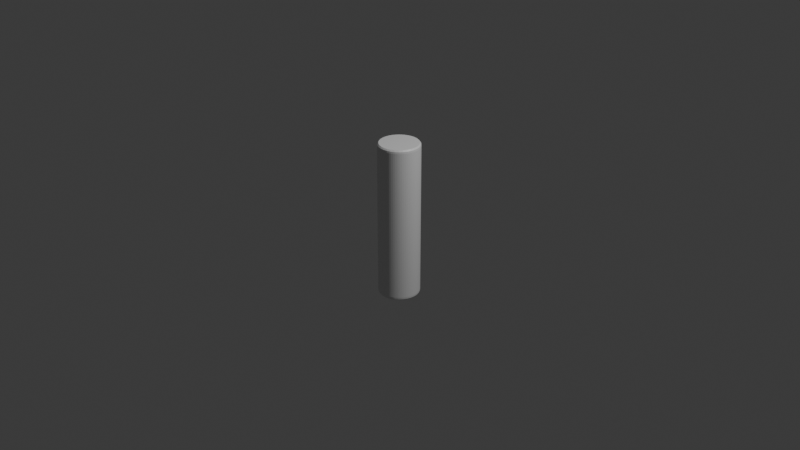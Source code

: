 # Source: sport.blend  (saved by Blender 5.1.16; exported with 4.5.12 LTS)
import bpy
from mathutils import Matrix  # noqa: F401  (used for matrix-valued properties, if any)

bpy.ops.wm.read_factory_settings(use_empty=True)
scene = bpy.context.scene
scene.name = 'Scene'

# ---- collections
col_collection = bpy.data.collections.new('Collection'); scene.collection.children.link(col_collection)

# ---- materials (node trees are filled in below, after node groups)
mat_material_001 = bpy.data.materials.new('Material.001')
mat_material_001.use_backface_culling_lightprobe_volume = False
mat_material_001.diffuse_color = (0.0, 0.0, 0.0, 1.0)

# ---- material node trees
mat_material_001.use_nodes = True; mat_material_001.node_tree.nodes.clear()
_N = mat_material_001.node_tree.nodes; _L = mat_material_001.node_tree.links
n0 = _N.new('ShaderNodeBsdfPrincipled'); n0.name = 'Principled BSDF'; n0.location = (10, 300)
n1 = _N.new('ShaderNodeOutputMaterial'); n1.name = 'Material Output'; n1.location = (300, 300)
_L.new(n0.outputs[0], n1.inputs[0])
n1.is_active_output = True

# ---- world
world_world = bpy.data.worlds.new('World'); scene.world = world_world
world_world.use_nodes = True; world_world.node_tree.nodes.clear()
_N = world_world.node_tree.nodes; _L = world_world.node_tree.links
n0 = _N.new('ShaderNodeOutputWorld'); n0.name = 'World Output'; n0.location = (300, 300)
n1 = _N.new('ShaderNodeBackground'); n1.name = 'Background'; n1.location = (10, 300)
n1.inputs[0].default_value = (0.05088, 0.05088, 0.05088, 1.0)
_L.new(n1.outputs[0], n0.inputs[0])
n0.is_active_output = True
world_world.color = (0.05088, 0.05088, 0.05088)
world_world.sun_shadow_jitter_overblur = 0.0

# ---- cameras
cam_camera = bpy.data.cameras.new('Camera')
cam_camera.clip_end = 100.0
cam_camera.ortho_scale = 7.314

# ---- lights
light_light = bpy.data.lights.new('Light', 'POINT')
light_light.energy = 1000.0
light_light.shadow_soft_size = 0.1

# ---- meshes
me_cylinder = bpy.data.meshes.new('Cylinder')
me_cylinder.from_pydata([(2.585e-11, 0.9344, -0.9805), (2.585e-11, 0.9344, 0.9805), (0.1823, 0.9164, -0.9805), (0.1823, 0.9164, 0.9805), (0.3576, 0.8632, -0.9805), (0.3576, 0.8632, 0.9805), (0.5191, 0.7769, -0.9805), (0.5191, 0.7769, 0.9805), (0.6607, 0.6607, -0.9805), (0.6607, 0.6607, 0.9805), (0.7769, 0.5191, -0.9805), (0.7769, 0.5191, 0.9805), (0.8632, 0.3576, -0.9805), (0.8632, 0.3576, 0.9805), (0.9164, 0.1823, -0.9805), (0.9164, 0.1823, 0.9805), (0.9344, 8.271e-11, -0.9805), (0.9344, 8.271e-11, 0.9805), (0.9164, -0.1823, -0.9805), (0.9164, -0.1823, 0.9805), (0.8632, -0.3576, -0.9805), (0.8632, -0.3576, 0.9805), (0.7769, -0.5191, -0.9805), (0.7769, -0.5191, 0.9805), (0.6607, -0.6607, -0.9805), (0.6607, -0.6607, 0.9805), (0.5191, -0.7769, -0.9805), (0.5191, -0.7769, 0.9805), (0.3576, -0.8632, -0.9805), (0.3576, -0.8632, 0.9805), (0.1823, -0.9164, -0.9805), (0.1823, -0.9164, 0.9805), (2.585e-11, -0.9344, -0.9805), (2.585e-11, -0.9344, 0.9805), (-0.1823, -0.9164, -0.9805), (-0.1823, -0.9164, 0.9805), (-0.3576, -0.8632, -0.9805), (-0.3576, -0.8632, 0.9805), (-0.5191, -0.7769, -0.9805), (-0.5191, -0.7769, 0.9805), (-0.6607, -0.6607, -0.9805), (-0.6607, -0.6607, 0.9805), (-0.7769, -0.5191, -0.9805), (-0.7769, -0.5191, 0.9805), (-0.8632, -0.3576, -0.9805), (-0.8632, -0.3576, 0.9805), (-0.9164, -0.1823, -0.9805), (-0.9164, -0.1823, 0.9805), (-0.9344, 8.271e-11, -0.9805), (-0.9344, 8.271e-11, 0.9805), (-0.9164, 0.1823, -0.9805), (-0.9164, 0.1823, 0.9805), (-0.8632, 0.3576, -0.9805), (-0.8632, 0.3576, 0.9805), (-0.7769, 0.5191, -0.9805), (-0.7769, 0.5191, 0.9805), (-0.6607, 0.6607, -0.9805), (-0.6607, 0.6607, 0.9805), (-0.5191, 0.7769, -0.9805), (-0.5191, 0.7769, 0.9805), (-0.3576, 0.8632, -0.9805), (-0.3576, 0.8632, 0.9805), (-0.1823, 0.9164, -0.9805), (-0.1823, 0.9164, 0.9805), (-0.03327, 0.9954, -0.9399), (-0.037, 0.9867, -0.9628), (-0.0598, 0.9941, -0.9399), (0.03327, 0.9954, -0.9399), (0.0598, 0.9941, -0.9399), (0.037, 0.9867, -0.9628), (0.03327, 0.9954, 0.9399), (0.037, 0.9867, 0.9628), (0.0598, 0.9941, 0.9399), (-0.03327, 0.9954, 0.9399), (-0.0598, 0.9941, 0.9399), (-0.037, 0.9867, 0.9628), (0.1616, 0.9828, -0.9399), (0.1562, 0.975, -0.9628), (0.1353, 0.9867, -0.9399), (0.2268, 0.9698, -0.9399), (0.2526, 0.9633, -0.9399), (0.2288, 0.9605, -0.9628), (0.2268, 0.9698, 0.9399), (0.2288, 0.9605, 0.9628), (0.2526, 0.9633, 0.9399), (0.1616, 0.9828, 0.9399), (0.1353, 0.9867, 0.9399), (0.1562, 0.975, 0.9628), (0.3502, 0.9324, -0.9399), (0.3434, 0.9257, -0.9628), (0.3252, 0.9413, -0.9399), (0.4117, 0.9069, -0.9399), (0.4357, 0.8956, -0.9399), (0.4118, 0.8974, -0.9628), (0.4117, 0.9069, 0.9399), (0.4118, 0.8974, 0.9628), (0.4357, 0.8956, 0.9399), (0.3502, 0.9324, 0.9399), (0.3252, 0.9413, 0.9399), (0.3434, 0.9257, 0.9628), (0.5254, 0.8461, -0.9399), (0.5174, 0.841, -0.9628), (0.5026, 0.8598, -0.9399), (0.5807, 0.8092, -0.9399), (0.602, 0.7934, -0.9399), (0.5789, 0.7999, -0.9628), (0.5807, 0.8092, 0.9399), (0.5789, 0.7999, 0.9628), (0.602, 0.7934, 0.9399), (0.5254, 0.8461, 0.9399), (0.5026, 0.8598, 0.9399), (0.5174, 0.841, 0.9628), (0.6803, 0.7274, -0.9399), (0.6715, 0.7239, -0.9628), (0.6607, 0.7452, -0.9399), (0.7274, 0.6803, -0.9399), (0.7452, 0.6607, -0.9399), (0.7239, 0.6715, -0.9628), (0.7274, 0.6803, 0.9399), (0.7239, 0.6715, 0.9628), (0.7452, 0.6607, 0.9399), (0.6803, 0.7274, 0.9399), (0.6607, 0.7452, 0.9399), (0.6715, 0.7239, 0.9628), (0.8092, 0.5807, -0.9399), (0.7999, 0.5789, -0.9628), (0.7934, 0.602, -0.9399), (0.8461, 0.5254, -0.9399), (0.8598, 0.5026, -0.9399), (0.841, 0.5174, -0.9628), (0.8461, 0.5254, 0.9399), (0.841, 0.5174, 0.9628), (0.8598, 0.5026, 0.9399), (0.8092, 0.5807, 0.9399), (0.7934, 0.602, 0.9399), (0.7999, 0.5789, 0.9628), (0.9069, 0.4117, -0.9399), (0.8974, 0.4118, -0.9628), (0.8956, 0.4357, -0.9399), (0.9324, 0.3502, -0.9399), (0.9413, 0.3252, -0.9399), (0.9257, 0.3434, -0.9628), (0.9324, 0.3502, 0.9399), (0.9257, 0.3434, 0.9628), (0.9413, 0.3252, 0.9399), (0.9069, 0.4117, 0.9399), (0.8956, 0.4357, 0.9399), (0.8974, 0.4118, 0.9628), (0.9698, 0.2268, -0.9399), (0.9605, 0.2288, -0.9628), (0.9633, 0.2526, -0.9399), (0.9828, 0.1616, -0.9399), (0.9867, 0.1353, -0.9399), (0.975, 0.1562, -0.9628), (0.9828, 0.1616, 0.9399), (0.975, 0.1562, 0.9628), (0.9867, 0.1353, 0.9399), (0.9698, 0.2268, 0.9399), (0.9633, 0.2526, 0.9399), (0.9605, 0.2288, 0.9628), (0.9954, 0.03327, -0.9399), (0.9867, 0.037, -0.9628), (0.9941, 0.0598, -0.9399), (0.9954, -0.03327, -0.9399), (0.9941, -0.0598, -0.9399), (0.9867, -0.037, -0.9628), (0.9954, -0.03327, 0.9399), (0.9867, -0.037, 0.9628), (0.9941, -0.0598, 0.9399), (0.9954, 0.03327, 0.9399), (0.9941, 0.0598, 0.9399), (0.9867, 0.037, 0.9628), (0.9828, -0.1616, -0.9399), (0.975, -0.1562, -0.9628), (0.9867, -0.1353, -0.9399), (0.9698, -0.2268, -0.9399), (0.9633, -0.2526, -0.9399), (0.9605, -0.2288, -0.9628), (0.9698, -0.2268, 0.9399), (0.9605, -0.2288, 0.9628), (0.9633, -0.2526, 0.9399), (0.9828, -0.1616, 0.9399), (0.9867, -0.1353, 0.9399), (0.975, -0.1562, 0.9628), (0.9324, -0.3502, -0.9399), (0.9257, -0.3434, -0.9628), (0.9413, -0.3252, -0.9399), (0.9069, -0.4117, -0.9399), (0.8956, -0.4357, -0.9399), (0.8974, -0.4118, -0.9628), (0.9069, -0.4117, 0.9399), (0.8974, -0.4118, 0.9628), (0.8956, -0.4357, 0.9399), (0.9324, -0.3502, 0.9399), (0.9413, -0.3252, 0.9399), (0.9257, -0.3434, 0.9628), (0.8461, -0.5254, -0.9399), (0.841, -0.5174, -0.9628), (0.8598, -0.5026, -0.9399), (0.8092, -0.5807, -0.9399), (0.7934, -0.602, -0.9399), (0.7999, -0.5789, -0.9628), (0.8092, -0.5807, 0.9399), (0.7999, -0.5789, 0.9628), (0.7934, -0.602, 0.9399), (0.8461, -0.5254, 0.9399), (0.8598, -0.5026, 0.9399), (0.841, -0.5174, 0.9628), (0.7274, -0.6803, -0.9399), (0.7239, -0.6715, -0.9628), (0.7452, -0.6607, -0.9399), (0.6803, -0.7274, -0.9399), (0.6607, -0.7452, -0.9399), (0.6715, -0.7239, -0.9628), (0.6803, -0.7274, 0.9399), (0.6715, -0.7239, 0.9628), (0.6607, -0.7452, 0.9399), (0.7274, -0.6803, 0.9399), (0.7452, -0.6607, 0.9399), (0.7239, -0.6715, 0.9628), (0.5807, -0.8092, -0.9399), (0.5789, -0.7999, -0.9628), (0.602, -0.7934, -0.9399), (0.5254, -0.8461, -0.9399), (0.5026, -0.8598, -0.9399), (0.5174, -0.841, -0.9628), (0.5254, -0.8461, 0.9399), (0.5174, -0.841, 0.9628), (0.5026, -0.8598, 0.9399), (0.5807, -0.8092, 0.9399), (0.602, -0.7934, 0.9399), (0.5789, -0.7999, 0.9628), (0.4117, -0.9069, -0.9399), (0.4118, -0.8974, -0.9628), (0.4357, -0.8956, -0.9399), (0.3502, -0.9324, -0.9399), (0.3252, -0.9413, -0.9399), (0.3434, -0.9257, -0.9628), (0.3502, -0.9324, 0.9399), (0.3434, -0.9257, 0.9628), (0.3252, -0.9413, 0.9399), (0.4117, -0.9069, 0.9399), (0.4357, -0.8956, 0.9399), (0.4118, -0.8974, 0.9628), (0.2268, -0.9698, -0.9399), (0.2288, -0.9605, -0.9628), (0.2526, -0.9633, -0.9399), (0.1616, -0.9828, -0.9399), (0.1353, -0.9867, -0.9399), (0.1562, -0.975, -0.9628), (0.1616, -0.9828, 0.9399), (0.1562, -0.975, 0.9628), (0.1353, -0.9867, 0.9399), (0.2268, -0.9698, 0.9399), (0.2526, -0.9633, 0.9399), (0.2288, -0.9605, 0.9628), (0.03327, -0.9954, -0.9399), (0.037, -0.9867, -0.9628), (0.0598, -0.9941, -0.9399), (-0.03327, -0.9954, -0.9399), (-0.0598, -0.9941, -0.9399), (-0.037, -0.9867, -0.9628), (-0.03327, -0.9954, 0.9399), (-0.037, -0.9867, 0.9628), (-0.0598, -0.9941, 0.9399), (0.03327, -0.9954, 0.9399), (0.0598, -0.9941, 0.9399), (0.037, -0.9867, 0.9628), (-0.1616, -0.9828, -0.9399), (-0.1562, -0.975, -0.9628), (-0.1353, -0.9867, -0.9399), (-0.2268, -0.9698, -0.9399), (-0.2526, -0.9633, -0.9399), (-0.2288, -0.9605, -0.9628), (-0.2268, -0.9698, 0.9399), (-0.2288, -0.9605, 0.9628), (-0.2526, -0.9633, 0.9399), (-0.1616, -0.9828, 0.9399), (-0.1353, -0.9867, 0.9399), (-0.1562, -0.975, 0.9628), (-0.3502, -0.9324, -0.9399), (-0.3434, -0.9257, -0.9628), (-0.3252, -0.9413, -0.9399), (-0.4117, -0.9069, -0.9399), (-0.4357, -0.8956, -0.9399), (-0.4118, -0.8974, -0.9628), (-0.4117, -0.9069, 0.9399), (-0.4118, -0.8974, 0.9628), (-0.4357, -0.8956, 0.9399), (-0.3502, -0.9324, 0.9399), (-0.3252, -0.9413, 0.9399), (-0.3434, -0.9257, 0.9628), (-0.5254, -0.8461, -0.9399), (-0.5174, -0.841, -0.9628), (-0.5026, -0.8598, -0.9399), (-0.5807, -0.8092, -0.9399), (-0.602, -0.7934, -0.9399), (-0.5789, -0.7999, -0.9628), (-0.5807, -0.8092, 0.9399), (-0.5789, -0.7999, 0.9628), (-0.602, -0.7934, 0.9399), (-0.5254, -0.8461, 0.9399), (-0.5026, -0.8598, 0.9399), (-0.5174, -0.841, 0.9628), (-0.6803, -0.7274, -0.9399), (-0.6715, -0.7239, -0.9628), (-0.6607, -0.7452, -0.9399), (-0.7274, -0.6803, -0.9399), (-0.7452, -0.6607, -0.9399), (-0.7239, -0.6715, -0.9628), (-0.7274, -0.6803, 0.9399), (-0.7239, -0.6715, 0.9628), (-0.7452, -0.6607, 0.9399), (-0.6803, -0.7274, 0.9399), (-0.6607, -0.7452, 0.9399), (-0.6715, -0.7239, 0.9628), (-0.8092, -0.5807, -0.9399), (-0.7999, -0.5789, -0.9628), (-0.7934, -0.602, -0.9399), (-0.8461, -0.5254, -0.9399), (-0.8598, -0.5026, -0.9399), (-0.841, -0.5174, -0.9628), (-0.8461, -0.5254, 0.9399), (-0.841, -0.5174, 0.9628), (-0.8598, -0.5026, 0.9399), (-0.8092, -0.5807, 0.9399), (-0.7934, -0.602, 0.9399), (-0.7999, -0.5789, 0.9628), (-0.9069, -0.4117, -0.9399), (-0.8974, -0.4118, -0.9628), (-0.8956, -0.4357, -0.9399), (-0.9324, -0.3502, -0.9399), (-0.9413, -0.3252, -0.9399), (-0.9257, -0.3434, -0.9628), (-0.9324, -0.3502, 0.9399), (-0.9257, -0.3434, 0.9628), (-0.9413, -0.3252, 0.9399), (-0.9069, -0.4117, 0.9399), (-0.8956, -0.4357, 0.9399), (-0.8974, -0.4118, 0.9628), (-0.9698, -0.2268, -0.9399), (-0.9605, -0.2288, -0.9628), (-0.9633, -0.2526, -0.9399), (-0.9828, -0.1616, -0.9399), (-0.9867, -0.1353, -0.9399), (-0.975, -0.1562, -0.9628), (-0.9828, -0.1616, 0.9399), (-0.975, -0.1562, 0.9628), (-0.9867, -0.1353, 0.9399), (-0.9698, -0.2268, 0.9399), (-0.9633, -0.2526, 0.9399), (-0.9605, -0.2288, 0.9628), (-0.9954, -0.03327, -0.9399), (-0.9867, -0.037, -0.9628), (-0.9941, -0.0598, -0.9399), (-0.9954, 0.03327, -0.9399), (-0.9941, 0.0598, -0.9399), (-0.9867, 0.037, -0.9628), (-0.9954, 0.03327, 0.9399), (-0.9867, 0.037, 0.9628), (-0.9941, 0.0598, 0.9399), (-0.9954, -0.03327, 0.9399), (-0.9941, -0.0598, 0.9399), (-0.9867, -0.037, 0.9628), (-0.9828, 0.1616, -0.9399), (-0.975, 0.1562, -0.9628), (-0.9867, 0.1353, -0.9399), (-0.9698, 0.2268, -0.9399), (-0.9633, 0.2526, -0.9399), (-0.9605, 0.2288, -0.9628), (-0.9698, 0.2268, 0.9399), (-0.9605, 0.2288, 0.9628), (-0.9633, 0.2526, 0.9399), (-0.9828, 0.1616, 0.9399), (-0.9867, 0.1353, 0.9399), (-0.975, 0.1562, 0.9628), (-0.9324, 0.3502, -0.9399), (-0.9257, 0.3434, -0.9628), (-0.9413, 0.3252, -0.9399), (-0.9069, 0.4117, -0.9399), (-0.8956, 0.4357, -0.9399), (-0.8974, 0.4118, -0.9628), (-0.9069, 0.4117, 0.9399), (-0.8974, 0.4118, 0.9628), (-0.8956, 0.4357, 0.9399), (-0.9324, 0.3502, 0.9399), (-0.9413, 0.3252, 0.9399), (-0.9257, 0.3434, 0.9628), (-0.8461, 0.5254, -0.9399), (-0.841, 0.5174, -0.9628), (-0.8598, 0.5026, -0.9399), (-0.8092, 0.5807, -0.9399), (-0.7934, 0.602, -0.9399), (-0.7999, 0.5789, -0.9628), (-0.8092, 0.5807, 0.9399), (-0.7999, 0.5789, 0.9628), (-0.7934, 0.602, 0.9399), (-0.8461, 0.5254, 0.9399), (-0.8598, 0.5026, 0.9399), (-0.841, 0.5174, 0.9628), (-0.7274, 0.6803, -0.9399), (-0.7239, 0.6715, -0.9628), (-0.7452, 0.6607, -0.9399), (-0.6803, 0.7274, -0.9399), (-0.6607, 0.7452, -0.9399), (-0.6715, 0.7239, -0.9628), (-0.6803, 0.7274, 0.9399), (-0.6715, 0.7239, 0.9628), (-0.6607, 0.7452, 0.9399), (-0.7274, 0.6803, 0.9399), (-0.7452, 0.6607, 0.9399), (-0.7239, 0.6715, 0.9628), (-0.5807, 0.8092, -0.9399), (-0.5789, 0.7999, -0.9628), (-0.602, 0.7934, -0.9399), (-0.5254, 0.8461, -0.9399), (-0.5026, 0.8598, -0.9399), (-0.5174, 0.841, -0.9628), (-0.5254, 0.8461, 0.9399), (-0.5174, 0.841, 0.9628), (-0.5026, 0.8598, 0.9399), (-0.5807, 0.8092, 0.9399), (-0.602, 0.7934, 0.9399), (-0.5789, 0.7999, 0.9628), (-0.4117, 0.9069, -0.9399), (-0.4118, 0.8974, -0.9628), (-0.4357, 0.8956, -0.9399), (-0.3502, 0.9324, -0.9399), (-0.3252, 0.9413, -0.9399), (-0.3434, 0.9257, -0.9628), (-0.3502, 0.9324, 0.9399), (-0.3434, 0.9257, 0.9628), (-0.3252, 0.9413, 0.9399), (-0.4117, 0.9069, 0.9399), (-0.4357, 0.8956, 0.9399), (-0.4118, 0.8974, 0.9628), (-0.2268, 0.9698, -0.9399), (-0.2288, 0.9605, -0.9628), (-0.2526, 0.9633, -0.9399), (-0.1616, 0.9828, -0.9399), (-0.1353, 0.9867, -0.9399), (-0.1562, 0.975, -0.9628), (-0.1616, 0.9828, 0.9399), (-0.1562, 0.975, 0.9628), (-0.1353, 0.9867, 0.9399), (-0.2268, 0.9698, 0.9399), (-0.2526, 0.9633, 0.9399), (-0.2288, 0.9605, 0.9628)], [], [(69, 77, 2, 0), (111, 95, 5, 7), (123, 107, 7, 9), (135, 119, 9, 11), (147, 131, 11, 13), (159, 143, 13, 15), (171, 155, 15, 17), (183, 167, 17, 19), (195, 179, 19, 21), (207, 191, 21, 23), (219, 203, 23, 25), (231, 215, 25, 27), (243, 227, 27, 29), (255, 239, 29, 31), (267, 251, 31, 33), (279, 263, 33, 35), (291, 275, 35, 37), (303, 287, 37, 39), (315, 299, 39, 41), (327, 311, 41, 43), (339, 323, 43, 45), (351, 335, 45, 47), (363, 347, 47, 49), (375, 359, 49, 51), (387, 371, 51, 53), (399, 383, 53, 55), (411, 395, 55, 57), (423, 407, 57, 59), (435, 419, 59, 61), (447, 431, 61, 63), (99, 83, 3, 5), (3, 1, 63, 61, 59, 57, 55, 53, 51, 49, 47, 45, 43, 41, 39, 37, 35, 33, 31, 29, 27, 25, 23, 21, 19, 17, 15, 13, 11, 9, 7, 5), (87, 71, 1, 3), (64, 73, 70, 67), (75, 443, 63, 1), (82, 79, 76, 85), (4, 89, 93), (94, 91, 88, 97), (6, 101, 105), (106, 103, 100, 109), (8, 113, 117), (118, 115, 112, 121), (10, 125, 129), (130, 127, 124, 133), (12, 137, 141), (142, 139, 136, 145), (14, 149, 153), (154, 151, 148, 157), (16, 161, 165), (166, 163, 160, 169), (18, 173, 177), (178, 175, 172, 181), (20, 185, 189), (190, 187, 184, 193), (22, 197, 201), (202, 199, 196, 205), (24, 209, 213), (214, 211, 208, 217), (26, 221, 225), (226, 223, 220, 229), (28, 233, 237), (238, 235, 232, 241), (30, 245, 249), (250, 247, 244, 253), (32, 257, 261), (262, 259, 256, 265), (34, 269, 273), (274, 271, 268, 277), (36, 281, 285), (286, 283, 280, 289), (38, 293, 297), (298, 295, 292, 301), (40, 305, 309), (310, 307, 304, 313), (42, 317, 321), (322, 319, 316, 325), (44, 329, 333), (334, 331, 328, 337), (46, 341, 345), (346, 343, 340, 349), (48, 353, 357), (358, 355, 352, 361), (50, 365, 369), (370, 367, 364, 373), (52, 377, 381), (382, 379, 376, 385), (54, 389, 393), (394, 391, 388, 397), (56, 401, 405), (406, 403, 400, 409), (58, 413, 417), (418, 415, 412, 421), (60, 425, 429), (430, 427, 424, 433), (62, 437, 441), (442, 439, 436, 445), (68, 72, 86, 78), (1, 71, 75), (440, 444, 74, 66), (81, 89, 4, 2), (80, 84, 98, 90), (3, 83, 87), (93, 101, 6, 4), (92, 96, 110, 102), (5, 95, 99), (105, 113, 8, 6), (104, 108, 122, 114), (7, 107, 111), (117, 125, 10, 8), (116, 120, 134, 126), (9, 119, 123), (129, 137, 12, 10), (128, 132, 146, 138), (11, 131, 135), (141, 149, 14, 12), (140, 144, 158, 150), (13, 143, 147), (153, 161, 16, 14), (152, 156, 170, 162), (15, 155, 159), (165, 173, 18, 16), (164, 168, 182, 174), (17, 167, 171), (177, 185, 20, 18), (176, 180, 194, 186), (19, 179, 183), (189, 197, 22, 20), (188, 192, 206, 198), (21, 191, 195), (201, 209, 24, 22), (200, 204, 218, 210), (23, 203, 207), (213, 221, 26, 24), (212, 216, 230, 222), (25, 215, 219), (225, 233, 28, 26), (224, 228, 242, 234), (27, 227, 231), (237, 245, 30, 28), (236, 240, 254, 246), (29, 239, 243), (249, 257, 32, 30), (248, 252, 266, 258), (31, 251, 255), (261, 269, 34, 32), (260, 264, 278, 270), (33, 263, 267), (273, 281, 36, 34), (272, 276, 290, 282), (35, 275, 279), (285, 293, 38, 36), (284, 288, 302, 294), (37, 287, 291), (297, 305, 40, 38), (296, 300, 314, 306), (39, 299, 303), (309, 317, 42, 40), (308, 312, 326, 318), (41, 311, 315), (321, 329, 44, 42), (320, 324, 338, 330), (43, 323, 327), (333, 341, 46, 44), (332, 336, 350, 342), (45, 335, 339), (345, 353, 48, 46), (344, 348, 362, 354), (47, 347, 351), (357, 365, 50, 48), (356, 360, 374, 366), (49, 359, 363), (369, 377, 52, 50), (368, 372, 386, 378), (51, 371, 375), (381, 389, 54, 52), (380, 384, 398, 390), (53, 383, 387), (393, 401, 56, 54), (392, 396, 410, 402), (55, 395, 399), (405, 413, 58, 56), (404, 408, 422, 414), (57, 407, 411), (417, 425, 60, 58), (416, 420, 434, 426), (59, 419, 423), (429, 437, 62, 60), (428, 432, 446, 438), (61, 431, 435), (63, 443, 447), (0, 65, 69), (2, 77, 81), (0, 2, 4, 6, 8, 10, 12, 14, 16, 18, 20, 22, 24, 26, 28, 30, 32, 34, 36, 38, 40, 42, 44, 46, 48, 50, 52, 54, 56, 58, 60, 62), (64, 65, 66), (67, 68, 69), (70, 71, 72), (73, 74, 75), (76, 77, 78), (79, 80, 81), (82, 83, 84), (85, 86, 87), (88, 89, 90), (91, 92, 93), (94, 95, 96), (97, 98, 99), (100, 101, 102), (103, 104, 105), (106, 107, 108), (109, 110, 111), (112, 113, 114), (115, 116, 117), (118, 119, 120), (121, 122, 123), (124, 125, 126), (127, 128, 129), (130, 131, 132), (133, 134, 135), (136, 137, 138), (139, 140, 141), (142, 143, 144), (145, 146, 147), (148, 149, 150), (151, 152, 153), (154, 155, 156), (157, 158, 159), (160, 161, 162), (163, 164, 165), (166, 167, 168), (169, 170, 171), (172, 173, 174), (175, 176, 177), (178, 179, 180), (181, 182, 183), (184, 185, 186), (187, 188, 189), (190, 191, 192), (193, 194, 195), (196, 197, 198), (199, 200, 201), (202, 203, 204), (205, 206, 207), (208, 209, 210), (211, 212, 213), (214, 215, 216), (217, 218, 219), (220, 221, 222), (223, 224, 225), (226, 227, 228), (229, 230, 231), (232, 233, 234), (235, 236, 237), (238, 239, 240), (241, 242, 243), (244, 245, 246), (247, 248, 249), (250, 251, 252), (253, 254, 255), (256, 257, 258), (259, 260, 261), (262, 263, 264), (265, 266, 267), (268, 269, 270), (271, 272, 273), (274, 275, 276), (277, 278, 279), (280, 281, 282), (283, 284, 285), (286, 287, 288), (289, 290, 291), (292, 293, 294), (295, 296, 297), (298, 299, 300), (301, 302, 303), (304, 305, 306), (307, 308, 309), (310, 311, 312), (313, 314, 315), (316, 317, 318), (319, 320, 321), (322, 323, 324), (325, 326, 327), (328, 329, 330), (331, 332, 333), (334, 335, 336), (337, 338, 339), (340, 341, 342), (343, 344, 345), (346, 347, 348), (349, 350, 351), (352, 353, 354), (355, 356, 357), (358, 359, 360), (361, 362, 363), (364, 365, 366), (367, 368, 369), (370, 371, 372), (373, 374, 375), (376, 377, 378), (379, 380, 381), (382, 383, 384), (385, 386, 387), (388, 389, 390), (391, 392, 393), (394, 395, 396), (397, 398, 399), (400, 401, 402), (403, 404, 405), (406, 407, 408), (409, 410, 411), (412, 413, 414), (415, 416, 417), (418, 419, 420), (421, 422, 423), (424, 425, 426), (427, 428, 429), (430, 431, 432), (433, 434, 435), (436, 437, 438), (439, 440, 441), (442, 443, 444), (445, 446, 447), (64, 67, 69, 65), (70, 73, 75, 71), (76, 79, 81, 77), (82, 85, 87, 83), (88, 91, 93, 89), (94, 97, 99, 95), (100, 103, 105, 101), (106, 109, 111, 107), (112, 115, 117, 113), (118, 121, 123, 119), (124, 127, 129, 125), (130, 133, 135, 131), (136, 139, 141, 137), (142, 145, 147, 143), (148, 151, 153, 149), (154, 157, 159, 155), (160, 163, 165, 161), (166, 169, 171, 167), (172, 175, 177, 173), (178, 181, 183, 179), (184, 187, 189, 185), (190, 193, 195, 191), (196, 199, 201, 197), (202, 205, 207, 203), (208, 211, 213, 209), (214, 217, 219, 215), (220, 223, 225, 221), (226, 229, 231, 227), (232, 235, 237, 233), (238, 241, 243, 239), (244, 247, 249, 245), (250, 253, 255, 251), (256, 259, 261, 257), (262, 265, 267, 263), (268, 271, 273, 269), (274, 277, 279, 275), (280, 283, 285, 281), (286, 289, 291, 287), (292, 295, 297, 293), (298, 301, 303, 299), (304, 307, 309, 305), (310, 313, 315, 311), (316, 319, 321, 317), (322, 325, 327, 323), (328, 331, 333, 329), (334, 337, 339, 335), (340, 343, 345, 341), (346, 349, 351, 347), (352, 355, 357, 353), (358, 361, 363, 359), (364, 367, 369, 365), (370, 373, 375, 371), (376, 379, 381, 377), (382, 385, 387, 383), (388, 391, 393, 389), (394, 397, 399, 395), (400, 403, 405, 401), (406, 409, 411, 407), (412, 415, 417, 413), (418, 421, 423, 419), (424, 427, 429, 425), (430, 433, 435, 431), (436, 439, 441, 437), (442, 445, 447, 443), (68, 78, 77, 69), (86, 72, 71, 87), (66, 74, 73, 64), (72, 68, 67, 70), (84, 80, 79, 82), (78, 86, 85, 76), (80, 90, 89, 81), (98, 84, 83, 99), (96, 92, 91, 94), (90, 98, 97, 88), (92, 102, 101, 93), (110, 96, 95, 111), (108, 104, 103, 106), (102, 110, 109, 100), (104, 114, 113, 105), (122, 108, 107, 123), (120, 116, 115, 118), (114, 122, 121, 112), (116, 126, 125, 117), (134, 120, 119, 135), (132, 128, 127, 130), (126, 134, 133, 124), (128, 138, 137, 129), (146, 132, 131, 147), (144, 140, 139, 142), (138, 146, 145, 136), (140, 150, 149, 141), (158, 144, 143, 159), (156, 152, 151, 154), (150, 158, 157, 148), (152, 162, 161, 153), (170, 156, 155, 171), (168, 164, 163, 166), (162, 170, 169, 160), (164, 174, 173, 165), (182, 168, 167, 183), (180, 176, 175, 178), (174, 182, 181, 172), (176, 186, 185, 177), (194, 180, 179, 195), (192, 188, 187, 190), (186, 194, 193, 184), (188, 198, 197, 189), (206, 192, 191, 207), (204, 200, 199, 202), (198, 206, 205, 196), (200, 210, 209, 201), (218, 204, 203, 219), (216, 212, 211, 214), (210, 218, 217, 208), (212, 222, 221, 213), (230, 216, 215, 231), (228, 224, 223, 226), (222, 230, 229, 220), (224, 234, 233, 225), (242, 228, 227, 243), (240, 236, 235, 238), (234, 242, 241, 232), (236, 246, 245, 237), (254, 240, 239, 255), (252, 248, 247, 250), (246, 254, 253, 244), (248, 258, 257, 249), (266, 252, 251, 267), (264, 260, 259, 262), (258, 266, 265, 256), (260, 270, 269, 261), (278, 264, 263, 279), (276, 272, 271, 274), (270, 278, 277, 268), (272, 282, 281, 273), (290, 276, 275, 291), (288, 284, 283, 286), (282, 290, 289, 280), (284, 294, 293, 285), (302, 288, 287, 303), (300, 296, 295, 298), (294, 302, 301, 292), (296, 306, 305, 297), (314, 300, 299, 315), (312, 308, 307, 310), (306, 314, 313, 304), (308, 318, 317, 309), (326, 312, 311, 327), (324, 320, 319, 322), (318, 326, 325, 316), (320, 330, 329, 321), (338, 324, 323, 339), (336, 332, 331, 334), (330, 338, 337, 328), (332, 342, 341, 333), (350, 336, 335, 351), (348, 344, 343, 346), (342, 350, 349, 340), (344, 354, 353, 345), (362, 348, 347, 363), (360, 356, 355, 358), (354, 362, 361, 352), (356, 366, 365, 357), (374, 360, 359, 375), (372, 368, 367, 370), (366, 374, 373, 364), (368, 378, 377, 369), (386, 372, 371, 387), (384, 380, 379, 382), (378, 386, 385, 376), (380, 390, 389, 381), (398, 384, 383, 399), (396, 392, 391, 394), (390, 398, 397, 388), (392, 402, 401, 393), (410, 396, 395, 411), (408, 404, 403, 406), (402, 410, 409, 400), (404, 414, 413, 405), (422, 408, 407, 423), (420, 416, 415, 418), (414, 422, 421, 412), (416, 426, 425, 417), (434, 420, 419, 435), (432, 428, 427, 430), (426, 434, 433, 424), (428, 438, 437, 429), (446, 432, 431, 447), (444, 440, 439, 442), (438, 446, 445, 436), (440, 66, 65, 441), (74, 444, 443, 75), (441, 65, 0, 62)])
_uv = me_cylinder.uv_layers.new(name='UVMap')
_uv.uv.foreach_set('vector', [0.7589, 0.4868, 0.7875, 0.484, 0.7946, 0.4743, 0.75, 0.4787, 0.3742, 0.4518, 0.3488, 0.4654, 0.3375, 0.4613, 0.3771, 0.4402, 0.4112, 0.4237, 0.3889, 0.442, 0.3771, 0.4402, 0.4117, 0.4117, 0.442, 0.3889, 0.4237, 0.4112, 0.4117, 0.4117, 0.4402, 0.3771, 0.4654, 0.3488, 0.4518, 0.3742, 0.4402, 0.3771, 0.4613, 0.3375, 0.4805, 0.3049, 0.4722, 0.3324, 0.4613, 0.3375, 0.4743, 0.2946, 0.4868, 0.2589, 0.484, 0.2875, 0.4743, 0.2946, 0.4787, 0.25, 0.484, 0.2125, 0.4868, 0.2411, 0.4787, 0.25, 0.4743, 0.2054, 0.4722, 0.1676, 0.4805, 0.1951, 0.4743, 0.2054, 0.4613, 0.1625, 0.4518, 0.1258, 0.4654, 0.1512, 0.4613, 0.1625, 0.4402, 0.1229, 0.4237, 0.08883, 0.442, 0.1111, 0.4402, 0.1229, 0.4117, 0.08827, 0.3889, 0.05804, 0.4112, 0.07627, 0.4117, 0.08827, 0.3771, 0.05983, 0.3488, 0.03462, 0.3742, 0.04817, 0.3771, 0.05983, 0.3375, 0.03869, 0.3049, 0.01948, 0.3324, 0.02782, 0.3375, 0.03869, 0.2946, 0.02568, 0.2589, 0.01319, 0.2875, 0.01601, 0.2946, 0.02568, 0.25, 0.02128, 0.2125, 0.01601, 0.2411, 0.01319, 0.25, 0.02128, 0.2054, 0.02568, 0.1676, 0.02782, 0.1951, 0.01948, 0.2054, 0.02568, 0.1625, 0.03869, 0.1258, 0.04817, 0.1512, 0.03462, 0.1625, 0.03869, 0.1229, 0.05983, 0.08883, 0.07627, 0.1111, 0.05804, 0.1229, 0.05983, 0.08827, 0.08827, 0.05804, 0.1111, 0.07627, 0.08883, 0.08827, 0.08827, 0.05983, 0.1229, 0.03462, 0.1512, 0.04817, 0.1258, 0.05983, 0.1229, 0.03869, 0.1625, 0.01948, 0.1951, 0.02782, 0.1676, 0.03869, 0.1625, 0.02568, 0.2054, 0.01319, 0.2411, 0.01601, 0.2125, 0.02568, 0.2054, 0.02128, 0.25, 0.01601, 0.2875, 0.01319, 0.2589, 0.02128, 0.25, 0.02568, 0.2946, 0.02782, 0.3324, 0.01948, 0.3049, 0.02568, 0.2946, 0.03869, 0.3375, 0.04817, 0.3742, 0.03462, 0.3488, 0.03869, 0.3375, 0.05983, 0.3771, 0.07627, 0.4112, 0.05804, 0.3889, 0.05983, 0.3771, 0.08827, 0.4117, 0.1111, 0.442, 0.08883, 0.4237, 0.08827, 0.4117, 0.1229, 0.4402, 0.1512, 0.4654, 0.1258, 0.4518, 0.1229, 0.4402, 0.1625, 0.4613, 0.1951, 0.4805, 0.1676, 0.4722, 0.1625, 0.4613, 0.2054, 0.4743, 0.3324, 0.4722, 0.3049, 0.4805, 0.2946, 0.4743, 0.3375, 0.4613, 0.2946, 0.4743, 0.25, 0.4787, 0.2054, 0.4743, 0.1625, 0.4613, 0.1229, 0.4402, 0.08827, 0.4117, 0.05983, 0.3771, 0.03869, 0.3375, 0.02568, 0.2946, 0.02128, 0.25, 0.02568, 0.2054, 0.03869, 0.1625, 0.05983, 0.1229, 0.08827, 0.08827, 0.1229, 0.05983, 0.1625, 0.03869, 0.2054, 0.02568, 0.25, 0.02128, 0.2946, 0.02568, 0.3375, 0.03869, 0.3771, 0.05983, 0.4117, 0.08827, 0.4402, 0.1229, 0.4613, 0.1625, 0.4743, 0.2054, 0.4787, 0.25, 0.4743, 0.2946, 0.4613, 0.3375, 0.4402, 0.3771, 0.4117, 0.4117, 0.3771, 0.4402, 0.3375, 0.4613, 0.2875, 0.484, 0.2589, 0.4868, 0.25, 0.4787, 0.2946, 0.4743, 0.006395, 0.515, 0.006395, 0.985, 0.001065, 0.985, 0.001065, 0.515, 0.2411, 0.4868, 0.2125, 0.484, 0.2054, 0.4743, 0.25, 0.4787, 0.9634, 0.985, 0.9634, 0.515, 0.9741, 0.515, 0.9741, 0.985, 0.8375, 0.4613, 0.8324, 0.4722, 0.8488, 0.4654, 0.9322, 0.985, 0.9322, 0.515, 0.9428, 0.515, 0.9428, 0.985, 0.8771, 0.4402, 0.8742, 0.4518, 0.8889, 0.442, 0.9009, 0.985, 0.9009, 0.515, 0.9116, 0.515, 0.9116, 0.985, 0.9117, 0.4117, 0.9112, 0.4237, 0.9237, 0.4112, 0.8697, 0.985, 0.8697, 0.515, 0.8803, 0.515, 0.8803, 0.985, 0.9402, 0.3771, 0.942, 0.3889, 0.9518, 0.3742, 0.8384, 0.985, 0.8384, 0.515, 0.8491, 0.515, 0.8491, 0.985, 0.9613, 0.3375, 0.9654, 0.3488, 0.9722, 0.3324, 0.8072, 0.985, 0.8072, 0.515, 0.8178, 0.515, 0.8178, 0.985, 0.9743, 0.2946, 0.9805, 0.3049, 0.984, 0.2875, 0.7759, 0.985, 0.7759, 0.515, 0.7866, 0.515, 0.7866, 0.985, 0.9787, 0.25, 0.9868, 0.2589, 0.9868, 0.2411, 0.7447, 0.985, 0.7447, 0.515, 0.7553, 0.515, 0.7553, 0.985, 0.9743, 0.2054, 0.984, 0.2125, 0.9805, 0.1951, 0.7134, 0.985, 0.7134, 0.515, 0.7241, 0.515, 0.7241, 0.985, 0.9613, 0.1625, 0.9722, 0.1676, 0.9654, 0.1512, 0.6822, 0.985, 0.6822, 0.515, 0.6928, 0.515, 0.6928, 0.985, 0.9402, 0.1229, 0.9518, 0.1258, 0.942, 0.1111, 0.6509, 0.985, 0.6509, 0.515, 0.6616, 0.515, 0.6616, 0.985, 0.9117, 0.08827, 0.9237, 0.08883, 0.9112, 0.07627, 0.6197, 0.985, 0.6197, 0.515, 0.6303, 0.515, 0.6303, 0.985, 0.8771, 0.05983, 0.8889, 0.05804, 0.8742, 0.04817, 0.5884, 0.985, 0.5884, 0.515, 0.5991, 0.515, 0.5991, 0.985, 0.8375, 0.03869, 0.8488, 0.03462, 0.8324, 0.02782, 0.5572, 0.985, 0.5572, 0.515, 0.5678, 0.515, 0.5678, 0.985, 0.7946, 0.02568, 0.8049, 0.01948, 0.7875, 0.01601, 0.5259, 0.985, 0.5259, 0.515, 0.5366, 0.515, 0.5366, 0.985, 0.75, 0.02128, 0.7589, 0.01319, 0.7411, 0.01319, 0.4947, 0.985, 0.4947, 0.515, 0.5053, 0.515, 0.5053, 0.985, 0.7054, 0.02568, 0.7125, 0.01601, 0.6951, 0.01948, 0.4634, 0.985, 0.4634, 0.515, 0.4741, 0.515, 0.4741, 0.985, 0.6625, 0.03869, 0.6676, 0.02782, 0.6512, 0.03462, 0.4322, 0.985, 0.4322, 0.515, 0.4428, 0.515, 0.4428, 0.985, 0.6229, 0.05983, 0.6258, 0.04817, 0.6111, 0.05804, 0.4009, 0.985, 0.4009, 0.515, 0.4116, 0.515, 0.4116, 0.985, 0.5883, 0.08827, 0.5888, 0.07627, 0.5763, 0.08883, 0.3697, 0.985, 0.3697, 0.515, 0.3803, 0.515, 0.3803, 0.985, 0.5598, 0.1229, 0.558, 0.1111, 0.5482, 0.1258, 0.3384, 0.985, 0.3384, 0.515, 0.3491, 0.515, 0.3491, 0.985, 0.5387, 0.1625, 0.5346, 0.1512, 0.5278, 0.1676, 0.3072, 0.985, 0.3072, 0.515, 0.3178, 0.515, 0.3178, 0.985, 0.5257, 0.2054, 0.5195, 0.1951, 0.516, 0.2125, 0.2759, 0.985, 0.2759, 0.515, 0.2866, 0.515, 0.2866, 0.985, 0.5213, 0.25, 0.5132, 0.2411, 0.5132, 0.2589, 0.2447, 0.985, 0.2447, 0.515, 0.2553, 0.515, 0.2553, 0.985, 0.5257, 0.2946, 0.516, 0.2875, 0.5195, 0.3049, 0.2134, 0.985, 0.2134, 0.515, 0.2241, 0.515, 0.2241, 0.985, 0.5387, 0.3375, 0.5278, 0.3324, 0.5346, 0.3488, 0.1822, 0.985, 0.1822, 0.515, 0.1928, 0.515, 0.1928, 0.985, 0.5598, 0.3771, 0.5482, 0.3742, 0.558, 0.3889, 0.1509, 0.985, 0.1509, 0.515, 0.1616, 0.515, 0.1616, 0.985, 0.5883, 0.4117, 0.5763, 0.4112, 0.5888, 0.4237, 0.1197, 0.985, 0.1197, 0.515, 0.1303, 0.515, 0.1303, 0.985, 0.6229, 0.4402, 0.6111, 0.442, 0.6258, 0.4518, 0.08842, 0.985, 0.08842, 0.515, 0.09908, 0.515, 0.09908, 0.985, 0.6625, 0.4613, 0.6512, 0.4654, 0.6676, 0.4722, 0.05717, 0.985, 0.05717, 0.515, 0.06783, 0.515, 0.06783, 0.985, 0.7054, 0.4743, 0.6951, 0.4805, 0.7125, 0.484, 0.02592, 0.985, 0.02592, 0.515, 0.03658, 0.515, 0.03658, 0.985, 0.9904, 0.515, 0.9904, 0.985, 0.9783, 0.985, 0.9783, 0.515, 0.25, 0.4787, 0.2589, 0.4868, 0.2411, 0.4868, 0.02167, 0.515, 0.02167, 0.985, 0.009578, 0.985, 0.009578, 0.515, 0.8049, 0.4805, 0.8324, 0.4722, 0.8375, 0.4613, 0.7946, 0.4743, 0.9592, 0.515, 0.9592, 0.985, 0.9471, 0.985, 0.9471, 0.515, 0.2946, 0.4743, 0.3049, 0.4805, 0.2875, 0.484, 0.8488, 0.4654, 0.8742, 0.4518, 0.8771, 0.4402, 0.8375, 0.4613, 0.9279, 0.515, 0.9279, 0.985, 0.9158, 0.985, 0.9158, 0.515, 0.3375, 0.4613, 0.3488, 0.4654, 0.3324, 0.4722, 0.8889, 0.442, 0.9112, 0.4237, 0.9117, 0.4117, 0.8771, 0.4402, 0.8967, 0.515, 0.8967, 0.985, 0.8846, 0.985, 0.8846, 0.515, 0.3771, 0.4402, 0.3889, 0.442, 0.3742, 0.4518, 0.9237, 0.4112, 0.942, 0.3889, 0.9402, 0.3771, 0.9117, 0.4117, 0.8654, 0.515, 0.8654, 0.985, 0.8533, 0.985, 0.8533, 0.515, 0.4117, 0.4117, 0.4237, 0.4112, 0.4112, 0.4237, 0.9518, 0.3742, 0.9654, 0.3488, 0.9613, 0.3375, 0.9402, 0.3771, 0.8342, 0.515, 0.8342, 0.985, 0.8221, 0.985, 0.8221, 0.515, 0.4402, 0.3771, 0.4518, 0.3742, 0.442, 0.3889, 0.9722, 0.3324, 0.9805, 0.3049, 0.9743, 0.2946, 0.9613, 0.3375, 0.8029, 0.515, 0.8029, 0.985, 0.7908, 0.985, 0.7908, 0.515, 0.4613, 0.3375, 0.4722, 0.3324, 0.4654, 0.3488, 0.984, 0.2875, 0.9868, 0.2589, 0.9787, 0.25, 0.9743, 0.2946, 0.7717, 0.515, 0.7717, 0.985, 0.7596, 0.985, 0.7596, 0.515, 0.4743, 0.2946, 0.484, 0.2875, 0.4805, 0.3049, 0.9868, 0.2411, 0.984, 0.2125, 0.9743, 0.2054, 0.9787, 0.25, 0.7404, 0.515, 0.7404, 0.985, 0.7283, 0.985, 0.7283, 0.515, 0.4787, 0.25, 0.4868, 0.2411, 0.4868, 0.2589, 0.9805, 0.1951, 0.9722, 0.1676, 0.9613, 0.1625, 0.9743, 0.2054, 0.7092, 0.515, 0.7092, 0.985, 0.6971, 0.985, 0.6971, 0.515, 0.4743, 0.2054, 0.4805, 0.1951, 0.484, 0.2125, 0.9654, 0.1512, 0.9518, 0.1258, 0.9402, 0.1229, 0.9613, 0.1625, 0.6779, 0.515, 0.6779, 0.985, 0.6658, 0.985, 0.6658, 0.515, 0.4613, 0.1625, 0.4654, 0.1512, 0.4722, 0.1676, 0.942, 0.1111, 0.9237, 0.08883, 0.9117, 0.08827, 0.9402, 0.1229, 0.6467, 0.515, 0.6467, 0.985, 0.6346, 0.985, 0.6346, 0.515, 0.4402, 0.1229, 0.442, 0.1111, 0.4518, 0.1258, 0.9112, 0.07627, 0.8889, 0.05804, 0.8771, 0.05983, 0.9117, 0.08827, 0.6154, 0.515, 0.6154, 0.985, 0.6033, 0.985, 0.6033, 0.515, 0.4117, 0.08827, 0.4112, 0.07627, 0.4237, 0.08883, 0.8742, 0.04817, 0.8488, 0.03462, 0.8375, 0.03869, 0.8771, 0.05983, 0.5842, 0.515, 0.5842, 0.985, 0.5721, 0.985, 0.5721, 0.515, 0.3771, 0.05983, 0.3742, 0.04817, 0.3889, 0.05804, 0.8324, 0.02782, 0.8049, 0.01948, 0.7946, 0.02568, 0.8375, 0.03869, 0.5529, 0.515, 0.5529, 0.985, 0.5408, 0.985, 0.5408, 0.515, 0.3375, 0.03869, 0.3324, 0.02782, 0.3488, 0.03462, 0.7875, 0.01601, 0.7589, 0.01319, 0.75, 0.02128, 0.7946, 0.02568, 0.5217, 0.515, 0.5217, 0.985, 0.5096, 0.985, 0.5096, 0.515, 0.2946, 0.02568, 0.2875, 0.01601, 0.3049, 0.01948, 0.7411, 0.01319, 0.7125, 0.01601, 0.7054, 0.02568, 0.75, 0.02128, 0.4904, 0.515, 0.4904, 0.985, 0.4783, 0.985, 0.4783, 0.515, 0.25, 0.02128, 0.2411, 0.01319, 0.2589, 0.01319, 0.6951, 0.01948, 0.6676, 0.02782, 0.6625, 0.03869, 0.7054, 0.02568, 0.4592, 0.515, 0.4592, 0.985, 0.4471, 0.985, 0.4471, 0.515, 0.2054, 0.02568, 0.1951, 0.01948, 0.2125, 0.01601, 0.6512, 0.03462, 0.6258, 0.04817, 0.6229, 0.05983, 0.6625, 0.03869, 0.4279, 0.515, 0.4279, 0.985, 0.4158, 0.985, 0.4158, 0.515, 0.1625, 0.03869, 0.1512, 0.03462, 0.1676, 0.02782, 0.6111, 0.05804, 0.5888, 0.07627, 0.5883, 0.08827, 0.6229, 0.05983, 0.3967, 0.515, 0.3967, 0.985, 0.3846, 0.985, 0.3846, 0.515, 0.1229, 0.05983, 0.1111, 0.05804, 0.1258, 0.04817, 0.5763, 0.08883, 0.558, 0.1111, 0.5598, 0.1229, 0.5883, 0.08827, 0.3654, 0.515, 0.3654, 0.985, 0.3533, 0.985, 0.3533, 0.515, 0.08827, 0.08827, 0.07627, 0.08883, 0.08883, 0.07627, 0.5482, 0.1258, 0.5346, 0.1512, 0.5387, 0.1625, 0.5598, 0.1229, 0.3342, 0.515, 0.3342, 0.985, 0.3221, 0.985, 0.3221, 0.515, 0.05983, 0.1229, 0.04817, 0.1258, 0.05804, 0.1111, 0.5278, 0.1676, 0.5195, 0.1951, 0.5257, 0.2054, 0.5387, 0.1625, 0.3029, 0.515, 0.3029, 0.985, 0.2908, 0.985, 0.2908, 0.515, 0.03869, 0.1625, 0.02782, 0.1676, 0.03462, 0.1512, 0.516, 0.2125, 0.5132, 0.2411, 0.5213, 0.25, 0.5257, 0.2054, 0.2717, 0.515, 0.2717, 0.985, 0.2596, 0.985, 0.2596, 0.515, 0.02568, 0.2054, 0.01601, 0.2125, 0.01948, 0.1951, 0.5132, 0.2589, 0.516, 0.2875, 0.5257, 0.2946, 0.5213, 0.25, 0.2404, 0.515, 0.2404, 0.985, 0.2283, 0.985, 0.2283, 0.515, 0.02128, 0.25, 0.01319, 0.2589, 0.01319, 0.2411, 0.5195, 0.3049, 0.5278, 0.3324, 0.5387, 0.3375, 0.5257, 0.2946, 0.2092, 0.515, 0.2092, 0.985, 0.1971, 0.985, 0.1971, 0.515, 0.02568, 0.2946, 0.01948, 0.3049, 0.01601, 0.2875, 0.5346, 0.3488, 0.5482, 0.3742, 0.5598, 0.3771, 0.5387, 0.3375, 0.1779, 0.515, 0.1779, 0.985, 0.1658, 0.985, 0.1658, 0.515, 0.03869, 0.3375, 0.03462, 0.3488, 0.02782, 0.3324, 0.558, 0.3889, 0.5763, 0.4112, 0.5883, 0.4117, 0.5598, 0.3771, 0.1467, 0.515, 0.1467, 0.985, 0.1346, 0.985, 0.1346, 0.515, 0.05983, 0.3771, 0.05804, 0.3889, 0.04817, 0.3742, 0.5888, 0.4237, 0.6111, 0.442, 0.6229, 0.4402, 0.5883, 0.4117, 0.1154, 0.515, 0.1154, 0.985, 0.1033, 0.985, 0.1033, 0.515, 0.08827, 0.4117, 0.08883, 0.4237, 0.07627, 0.4112, 0.6258, 0.4518, 0.6512, 0.4654, 0.6625, 0.4613, 0.6229, 0.4402, 0.08417, 0.515, 0.08417, 0.985, 0.07208, 0.985, 0.07208, 0.515, 0.1229, 0.4402, 0.1258, 0.4518, 0.1111, 0.442, 0.6676, 0.4722, 0.6951, 0.4805, 0.7054, 0.4743, 0.6625, 0.4613, 0.05292, 0.515, 0.05292, 0.985, 0.04083, 0.985, 0.04083, 0.515, 0.1625, 0.4613, 0.1676, 0.4722, 0.1512, 0.4654, 0.2054, 0.4743, 0.2125, 0.484, 0.1951, 0.4805, 0.75, 0.4787, 0.7411, 0.4868, 0.7589, 0.4868, 0.7946, 0.4743, 0.7875, 0.484, 0.8049, 0.4805, 0.75, 0.4787, 0.7946, 0.4743, 0.8375, 0.4613, 0.8771, 0.4402, 0.9117, 0.4117, 0.9402, 0.3771, 0.9613, 0.3375, 0.9743, 0.2946, 0.9787, 0.25, 0.9743, 0.2054, 0.9613, 0.1625, 0.9402, 0.1229, 0.9117, 0.08827, 0.8771, 0.05983, 0.8375, 0.03869, 0.7946, 0.02568, 0.75, 0.02128, 0.7054, 0.02568, 0.6625, 0.03869, 0.6229, 0.05983, 0.5883, 0.08827, 0.5598, 0.1229, 0.5387, 0.1625, 0.5257, 0.2054, 0.5213, 0.25, 0.5257, 0.2946, 0.5387, 0.3375, 0.5598, 0.3771, 0.5883, 0.4117, 0.6229, 0.4402, 0.6625, 0.4613, 0.7054, 0.4743, 0.742, 0.4889, 0.7411, 0.4868, 0.7388, 0.4889, 0.001065, 0.515, 0.0, 0.515, 0.0007662, 0.5117, 0.258, 0.4889, 0.2589, 0.4868, 0.2612, 0.4889, 0.007459, 0.985, 0.009578, 0.985, 0.007459, 0.9883, 0.7888, 0.4859, 0.7875, 0.484, 0.7856, 0.4865, 0.9634, 0.515, 0.9613, 0.515, 0.9628, 0.5117, 0.3044, 0.4828, 0.3049, 0.4805, 0.3076, 0.4821, 0.9762, 0.985, 0.9783, 0.985, 0.9762, 0.9883, 0.834, 0.4738, 0.8324, 0.4722, 0.8311, 0.475, 0.9322, 0.515, 0.93, 0.515, 0.9316, 0.5117, 0.3488, 0.4677, 0.3488, 0.4654, 0.3517, 0.4664, 0.945, 0.985, 0.9471, 0.985, 0.945, 0.9883, 0.8761, 0.4531, 0.8742, 0.4518, 0.8734, 0.4548, 0.9009, 0.515, 0.8988, 0.515, 0.9003, 0.5117, 0.3894, 0.4442, 0.3889, 0.442, 0.392, 0.4424, 0.9137, 0.985, 0.9158, 0.985, 0.9137, 0.9883, 0.9133, 0.4246, 0.9112, 0.4237, 0.911, 0.4268, 0.8697, 0.515, 0.8675, 0.515, 0.8691, 0.5117, 0.4246, 0.4133, 0.4237, 0.4112, 0.4268, 0.411, 0.8825, 0.985, 0.8846, 0.985, 0.8825, 0.9883, 0.9442, 0.3894, 0.942, 0.3889, 0.9424, 0.392, 0.8384, 0.515, 0.8363, 0.515, 0.8378, 0.5117, 0.4531, 0.3761, 0.4518, 0.3742, 0.4548, 0.3734, 0.8512, 0.985, 0.8533, 0.985, 0.8512, 0.9883, 0.9677, 0.3488, 0.9654, 0.3488, 0.9664, 0.3517, 0.8072, 0.515, 0.805, 0.515, 0.8066, 0.5117, 0.4738, 0.334, 0.4722, 0.3324, 0.475, 0.3311, 0.82, 0.985, 0.8221, 0.985, 0.82, 0.9883, 0.9828, 0.3044, 0.9805, 0.3049, 0.9821, 0.3076, 0.7759, 0.515, 0.7738, 0.515, 0.7753, 0.5117, 0.4859, 0.2888, 0.484, 0.2875, 0.4865, 0.2856, 0.7887, 0.985, 0.7908, 0.985, 0.7887, 0.9883, 0.9889, 0.258, 0.9868, 0.2589, 0.9889, 0.2612, 0.7425, 0.515, 0.7404, 0.515, 0.7425, 0.5117, 0.4889, 0.242, 0.4868, 0.2411, 0.4889, 0.2388, 0.7575, 0.985, 0.7596, 0.985, 0.7575, 0.9883, 0.9859, 0.2112, 0.984, 0.2125, 0.9865, 0.2144, 0.7113, 0.515, 0.7092, 0.515, 0.7113, 0.5117, 0.4828, 0.1956, 0.4805, 0.1951, 0.4821, 0.1924, 0.7241, 0.985, 0.7262, 0.985, 0.7247, 0.9883, 0.9738, 0.166, 0.9722, 0.1676, 0.975, 0.1689, 0.68, 0.515, 0.6779, 0.515, 0.68, 0.5117, 0.4677, 0.1512, 0.4654, 0.1512, 0.4664, 0.1483, 0.6928, 0.985, 0.695, 0.985, 0.6934, 0.9883, 0.9531, 0.1239, 0.9518, 0.1258, 0.9548, 0.1266, 0.6488, 0.515, 0.6467, 0.515, 0.6488, 0.5117, 0.4442, 0.1106, 0.442, 0.1111, 0.4424, 0.108, 0.6616, 0.985, 0.6637, 0.985, 0.6622, 0.9883, 0.9246, 0.08672, 0.9237, 0.08883, 0.9268, 0.08898, 0.6175, 0.515, 0.6154, 0.515, 0.6175, 0.5117, 0.4133, 0.07543, 0.4112, 0.07627, 0.411, 0.07317, 0.6303, 0.985, 0.6325, 0.985, 0.6309, 0.9883, 0.8894, 0.0558, 0.8889, 0.05804, 0.892, 0.05757, 0.5863, 0.515, 0.5842, 0.515, 0.5863, 0.5117, 0.3761, 0.04693, 0.3742, 0.04817, 0.3734, 0.04515, 0.5991, 0.985, 0.6012, 0.985, 0.5997, 0.9883, 0.8488, 0.03234, 0.8488, 0.03462, 0.8517, 0.03356, 0.555, 0.515, 0.5529, 0.515, 0.555, 0.5117, 0.334, 0.02623, 0.3324, 0.02782, 0.3311, 0.02501, 0.5678, 0.985, 0.57, 0.985, 0.5684, 0.9883, 0.8044, 0.01725, 0.8049, 0.01948, 0.8076, 0.01787, 0.5238, 0.515, 0.5217, 0.515, 0.5238, 0.5117, 0.2888, 0.01413, 0.2875, 0.01601, 0.2856, 0.01351, 0.5366, 0.985, 0.5387, 0.985, 0.5372, 0.9883, 0.758, 0.0111, 0.7589, 0.01319, 0.7612, 0.0111, 0.4925, 0.515, 0.4904, 0.515, 0.4925, 0.5117, 0.242, 0.0111, 0.2411, 0.01319, 0.2388, 0.0111, 0.5053, 0.985, 0.5075, 0.985, 0.5059, 0.9883, 0.7112, 0.01413, 0.7125, 0.01601, 0.7144, 0.01351, 0.4613, 0.515, 0.4592, 0.515, 0.4613, 0.5117, 0.1956, 0.01725, 0.1951, 0.01948, 0.1924, 0.01787, 0.4741, 0.985, 0.4762, 0.985, 0.4747, 0.9883, 0.666, 0.02623, 0.6676, 0.02782, 0.6689, 0.02501, 0.43, 0.515, 0.4279, 0.515, 0.43, 0.5117, 0.1512, 0.03234, 0.1512, 0.03462, 0.1483, 0.03356, 0.4428, 0.985, 0.445, 0.985, 0.4434, 0.9883, 0.6239, 0.04693, 0.6258, 0.04817, 0.6266, 0.04515, 0.3988, 0.515, 0.3967, 0.515, 0.3988, 0.5117, 0.1106, 0.0558, 0.1111, 0.05804, 0.108, 0.05757, 0.4116, 0.985, 0.4137, 0.985, 0.4122, 0.9883, 0.5867, 0.07543, 0.5888, 0.07627, 0.589, 0.07317, 0.3675, 0.515, 0.3654, 0.515, 0.3675, 0.5117, 0.07543, 0.08672, 0.07627, 0.08883, 0.07317, 0.08898, 0.3803, 0.985, 0.3825, 0.985, 0.3809, 0.9883, 0.5558, 0.1106, 0.558, 0.1111, 0.5576, 0.108, 0.3363, 0.515, 0.3342, 0.515, 0.3363, 0.5117, 0.04693, 0.1239, 0.04817, 0.1258, 0.04515, 0.1266, 0.3491, 0.985, 0.3512, 0.985, 0.3497, 0.9883, 0.5323, 0.1512, 0.5346, 0.1512, 0.5336, 0.1483, 0.305, 0.515, 0.3029, 0.515, 0.305, 0.5117, 0.02623, 0.166, 0.02782, 0.1676, 0.02501, 0.1689, 0.3178, 0.985, 0.32, 0.985, 0.3184, 0.9883, 0.5172, 0.1956, 0.5195, 0.1951, 0.5179, 0.1924, 0.2738, 0.515, 0.2717, 0.515, 0.2738, 0.5117, 0.01413, 0.2112, 0.01601, 0.2125, 0.01351, 0.2144, 0.2866, 0.985, 0.2887, 0.985, 0.2872, 0.9883, 0.5111, 0.242, 0.5132, 0.2411, 0.5111, 0.2388, 0.2447, 0.515, 0.2425, 0.515, 0.2441, 0.5117, 0.0111, 0.258, 0.01319, 0.2589, 0.0111, 0.2612, 0.2553, 0.985, 0.2575, 0.985, 0.2559, 0.9883, 0.5141, 0.2888, 0.516, 0.2875, 0.5135, 0.2856, 0.2134, 0.515, 0.2113, 0.515, 0.2128, 0.5117, 0.01725, 0.3044, 0.01948, 0.3049, 0.01787, 0.3076, 0.2262, 0.985, 0.2283, 0.985, 0.2262, 0.9883, 0.5262, 0.334, 0.5278, 0.3324, 0.525, 0.3311, 0.1822, 0.515, 0.18, 0.515, 0.1816, 0.5117, 0.03234, 0.3488, 0.03462, 0.3488, 0.03356, 0.3517, 0.195, 0.985, 0.1971, 0.985, 0.195, 0.9883, 0.5469, 0.3761, 0.5482, 0.3742, 0.5452, 0.3734, 0.1509, 0.515, 0.1488, 0.515, 0.1503, 0.5117, 0.0558, 0.3894, 0.05804, 0.3889, 0.05757, 0.392, 0.1637, 0.985, 0.1658, 0.985, 0.1637, 0.9883, 0.5754, 0.4133, 0.5763, 0.4112, 0.5732, 0.411, 0.1197, 0.515, 0.1175, 0.515, 0.1191, 0.5117, 0.08672, 0.4246, 0.08883, 0.4237, 0.08898, 0.4268, 0.1325, 0.985, 0.1346, 0.985, 0.1325, 0.9883, 0.6106, 0.4442, 0.6111, 0.442, 0.608, 0.4424, 0.08842, 0.515, 0.08629, 0.515, 0.08782, 0.5117, 0.1239, 0.4531, 0.1258, 0.4518, 0.1266, 0.4548, 0.1012, 0.985, 0.1033, 0.985, 0.1012, 0.9883, 0.6512, 0.4677, 0.6512, 0.4654, 0.6483, 0.4664, 0.05717, 0.515, 0.05504, 0.515, 0.05657, 0.5117, 0.166, 0.4738, 0.1676, 0.4722, 0.1689, 0.475, 0.06996, 0.985, 0.07208, 0.985, 0.06996, 0.9883, 0.6956, 0.4828, 0.6951, 0.4805, 0.6924, 0.4821, 0.02592, 0.515, 0.02379, 0.515, 0.02532, 0.5117, 0.2112, 0.4859, 0.2125, 0.484, 0.2144, 0.4865, 0.03871, 0.985, 0.04083, 0.985, 0.03871, 0.9883, 0.742, 0.4889, 0.758, 0.4889, 0.7589, 0.4868, 0.7411, 0.4868, 0.258, 0.4889, 0.242, 0.4889, 0.2411, 0.4868, 0.2589, 0.4868, 0.7888, 0.4859, 0.8044, 0.4828, 0.8049, 0.4805, 0.7875, 0.484, 0.3044, 0.4828, 0.2888, 0.4859, 0.2875, 0.484, 0.3049, 0.4805, 0.834, 0.4738, 0.8488, 0.4677, 0.8488, 0.4654, 0.8324, 0.4722, 0.3488, 0.4677, 0.334, 0.4738, 0.3324, 0.4722, 0.3488, 0.4654, 0.8761, 0.4531, 0.8894, 0.4442, 0.8889, 0.442, 0.8742, 0.4518, 0.3894, 0.4442, 0.3761, 0.4531, 0.3742, 0.4518, 0.3889, 0.442, 0.9133, 0.4246, 0.9246, 0.4133, 0.9237, 0.4112, 0.9112, 0.4237, 0.4246, 0.4133, 0.4133, 0.4246, 0.4112, 0.4237, 0.4237, 0.4112, 0.9442, 0.3894, 0.9531, 0.3761, 0.9518, 0.3742, 0.942, 0.3889, 0.4531, 0.3761, 0.4442, 0.3894, 0.442, 0.3889, 0.4518, 0.3742, 0.9677, 0.3488, 0.9738, 0.334, 0.9722, 0.3324, 0.9654, 0.3488, 0.4738, 0.334, 0.4677, 0.3488, 0.4654, 0.3488, 0.4722, 0.3324, 0.9828, 0.3044, 0.9859, 0.2888, 0.984, 0.2875, 0.9805, 0.3049, 0.4859, 0.2888, 0.4828, 0.3044, 0.4805, 0.3049, 0.484, 0.2875, 0.9889, 0.258, 0.9889, 0.242, 0.9868, 0.2411, 0.9868, 0.2589, 0.4889, 0.242, 0.4889, 0.258, 0.4868, 0.2589, 0.4868, 0.2411, 0.9859, 0.2112, 0.9828, 0.1956, 0.9805, 0.1951, 0.984, 0.2125, 0.4828, 0.1956, 0.4859, 0.2112, 0.484, 0.2125, 0.4805, 0.1951, 0.9738, 0.166, 0.9677, 0.1512, 0.9654, 0.1512, 0.9722, 0.1676, 0.4677, 0.1512, 0.4738, 0.166, 0.4722, 0.1676, 0.4654, 0.1512, 0.9531, 0.1239, 0.9442, 0.1106, 0.942, 0.1111, 0.9518, 0.1258, 0.4442, 0.1106, 0.4531, 0.1239, 0.4518, 0.1258, 0.442, 0.1111, 0.9246, 0.08672, 0.9133, 0.07543, 0.9112, 0.07627, 0.9237, 0.08883, 0.4133, 0.07543, 0.4246, 0.08672, 0.4237, 0.08883, 0.4112, 0.07627, 0.8894, 0.0558, 0.8761, 0.04693, 0.8742, 0.04817, 0.8889, 0.05804, 0.3761, 0.04693, 0.3894, 0.0558, 0.3889, 0.05804, 0.3742, 0.04817, 0.8488, 0.03234, 0.834, 0.02623, 0.8324, 0.02782, 0.8488, 0.03462, 0.334, 0.02623, 0.3488, 0.03234, 0.3488, 0.03462, 0.3324, 0.02782, 0.8044, 0.01725, 0.7888, 0.01413, 0.7875, 0.01601, 0.8049, 0.01948, 0.2888, 0.01413, 0.3044, 0.01725, 0.3049, 0.01948, 0.2875, 0.01601, 0.758, 0.0111, 0.742, 0.0111, 0.7411, 0.01319, 0.7589, 0.01319, 0.242, 0.0111, 0.258, 0.0111, 0.2589, 0.01319, 0.2411, 0.01319, 0.7112, 0.01413, 0.6956, 0.01725, 0.6951, 0.01948, 0.7125, 0.01601, 0.1956, 0.01725, 0.2112, 0.01413, 0.2125, 0.01601, 0.1951, 0.01948, 0.666, 0.02623, 0.6512, 0.03234, 0.6512, 0.03462, 0.6676, 0.02782, 0.1512, 0.03234, 0.166, 0.02623, 0.1676, 0.02782, 0.1512, 0.03462, 0.6239, 0.04693, 0.6106, 0.0558, 0.6111, 0.05804, 0.6258, 0.04817, 0.1106, 0.0558, 0.1239, 0.04693, 0.1258, 0.04817, 0.1111, 0.05804, 0.5867, 0.07543, 0.5754, 0.08672, 0.5763, 0.08883, 0.5888, 0.07627, 0.07543, 0.08672, 0.08672, 0.07543, 0.08883, 0.07627, 0.07627, 0.08883, 0.5558, 0.1106, 0.5469, 0.1239, 0.5482, 0.1258, 0.558, 0.1111, 0.04693, 0.1239, 0.0558, 0.1106, 0.05804, 0.1111, 0.04817, 0.1258, 0.5323, 0.1512, 0.5262, 0.166, 0.5278, 0.1676, 0.5346, 0.1512, 0.02623, 0.166, 0.03234, 0.1512, 0.03462, 0.1512, 0.02782, 0.1676, 0.5172, 0.1956, 0.5141, 0.2112, 0.516, 0.2125, 0.5195, 0.1951, 0.01413, 0.2112, 0.01725, 0.1956, 0.01948, 0.1951, 0.01601, 0.2125, 0.5111, 0.242, 0.5111, 0.258, 0.5132, 0.2589, 0.5132, 0.2411, 0.0111, 0.258, 0.0111, 0.242, 0.01319, 0.2411, 0.01319, 0.2589, 0.5141, 0.2888, 0.5172, 0.3044, 0.5195, 0.3049, 0.516, 0.2875, 0.01725, 0.3044, 0.01413, 0.2888, 0.01601, 0.2875, 0.01948, 0.3049, 0.5262, 0.334, 0.5323, 0.3488, 0.5346, 0.3488, 0.5278, 0.3324, 0.03234, 0.3488, 0.02623, 0.334, 0.02782, 0.3324, 0.03462, 0.3488, 0.5469, 0.3761, 0.5558, 0.3894, 0.558, 0.3889, 0.5482, 0.3742, 0.0558, 0.3894, 0.04693, 0.3761, 0.04817, 0.3742, 0.05804, 0.3889, 0.5754, 0.4133, 0.5867, 0.4246, 0.5888, 0.4237, 0.5763, 0.4112, 0.08672, 0.4246, 0.07543, 0.4133, 0.07627, 0.4112, 0.08883, 0.4237, 0.6106, 0.4442, 0.6239, 0.4531, 0.6258, 0.4518, 0.6111, 0.442, 0.1239, 0.4531, 0.1106, 0.4442, 0.1111, 0.442, 0.1258, 0.4518, 0.6512, 0.4677, 0.666, 0.4738, 0.6676, 0.4722, 0.6512, 0.4654, 0.166, 0.4738, 0.1512, 0.4677, 0.1512, 0.4654, 0.1676, 0.4722, 0.6956, 0.4828, 0.7112, 0.4859, 0.7125, 0.484, 0.6951, 0.4805, 0.2112, 0.4859, 0.1956, 0.4828, 0.1951, 0.4805, 0.2125, 0.484, 0.7644, 0.4886, 0.7825, 0.4868, 0.7875, 0.484, 0.7589, 0.4868, 0.2825, 0.4868, 0.2644, 0.4886, 0.2589, 0.4868, 0.2875, 0.484, 0.009578, 0.515, 0.009578, 0.985, 0.006395, 0.985, 0.006395, 0.515, 0.0, 0.985, 0.0, 0.515, 0.001065, 0.515, 0.001065, 0.985, 0.9592, 0.985, 0.9592, 0.515, 0.9634, 0.515, 0.9634, 0.985, 0.9783, 0.515, 0.9783, 0.985, 0.9741, 0.985, 0.9741, 0.515, 0.8106, 0.4812, 0.828, 0.4759, 0.8324, 0.4722, 0.8049, 0.4805, 0.328, 0.4759, 0.3106, 0.4812, 0.3049, 0.4805, 0.3324, 0.4722, 0.9279, 0.985, 0.9279, 0.515, 0.9322, 0.515, 0.9322, 0.985, 0.9471, 0.515, 0.9471, 0.985, 0.9428, 0.985, 0.9428, 0.515, 0.8546, 0.4649, 0.8706, 0.4564, 0.8742, 0.4518, 0.8488, 0.4654, 0.3706, 0.4564, 0.3546, 0.4649, 0.3488, 0.4654, 0.3742, 0.4518, 0.8967, 0.985, 0.8967, 0.515, 0.9009, 0.515, 0.9009, 0.985, 0.9158, 0.515, 0.9158, 0.985, 0.9116, 0.985, 0.9116, 0.515, 0.8945, 0.4404, 0.9086, 0.4289, 0.9112, 0.4237, 0.8889, 0.442, 0.4086, 0.4289, 0.3945, 0.4404, 0.3889, 0.442, 0.4112, 0.4237, 0.8654, 0.985, 0.8654, 0.515, 0.8697, 0.515, 0.8697, 0.985, 0.8846, 0.515, 0.8846, 0.985, 0.8803, 0.985, 0.8803, 0.515, 0.9289, 0.4086, 0.9404, 0.3945, 0.942, 0.3889, 0.9237, 0.4112, 0.4404, 0.3945, 0.4289, 0.4086, 0.4237, 0.4112, 0.442, 0.3889, 0.8342, 0.985, 0.8342, 0.515, 0.8384, 0.515, 0.8384, 0.985, 0.8533, 0.515, 0.8533, 0.985, 0.8491, 0.985, 0.8491, 0.515, 0.9564, 0.3706, 0.9649, 0.3546, 0.9654, 0.3488, 0.9518, 0.3742, 0.4649, 0.3546, 0.4564, 0.3706, 0.4518, 0.3742, 0.4654, 0.3488, 0.8029, 0.985, 0.8029, 0.515, 0.8072, 0.515, 0.8072, 0.985, 0.8221, 0.515, 0.8221, 0.985, 0.8178, 0.985, 0.8178, 0.515, 0.9759, 0.328, 0.9812, 0.3106, 0.9805, 0.3049, 0.9722, 0.3324, 0.4812, 0.3106, 0.4759, 0.328, 0.4722, 0.3324, 0.4805, 0.3049, 0.7717, 0.985, 0.7717, 0.515, 0.7759, 0.515, 0.7759, 0.985, 0.7908, 0.515, 0.7908, 0.985, 0.7866, 0.985, 0.7866, 0.515, 0.9868, 0.2825, 0.9886, 0.2644, 0.9868, 0.2589, 0.984, 0.2875, 0.4886, 0.2644, 0.4868, 0.2825, 0.484, 0.2875, 0.4868, 0.2589, 0.7404, 0.985, 0.7404, 0.515, 0.7447, 0.515, 0.7447, 0.985, 0.7596, 0.515, 0.7596, 0.985, 0.7553, 0.985, 0.7553, 0.515, 0.9886, 0.2356, 0.9868, 0.2175, 0.984, 0.2125, 0.9868, 0.2411, 0.4868, 0.2175, 0.4886, 0.2356, 0.4868, 0.2411, 0.484, 0.2125, 0.7092, 0.985, 0.7092, 0.515, 0.7134, 0.515, 0.7134, 0.985, 0.7283, 0.515, 0.7283, 0.985, 0.7241, 0.985, 0.7241, 0.515, 0.9812, 0.1894, 0.9759, 0.172, 0.9722, 0.1676, 0.9805, 0.1951, 0.4759, 0.172, 0.4812, 0.1894, 0.4805, 0.1951, 0.4722, 0.1676, 0.6779, 0.985, 0.6779, 0.515, 0.6822, 0.515, 0.6822, 0.985, 0.6971, 0.515, 0.6971, 0.985, 0.6928, 0.985, 0.6928, 0.515, 0.9649, 0.1454, 0.9564, 0.1294, 0.9518, 0.1258, 0.9654, 0.1512, 0.4564, 0.1294, 0.4649, 0.1454, 0.4654, 0.1512, 0.4518, 0.1258, 0.6467, 0.985, 0.6467, 0.515, 0.6509, 0.515, 0.6509, 0.985, 0.6658, 0.515, 0.6658, 0.985, 0.6616, 0.985, 0.6616, 0.515, 0.9404, 0.1055, 0.9289, 0.09144, 0.9237, 0.08883, 0.942, 0.1111, 0.4289, 0.09144, 0.4404, 0.1055, 0.442, 0.1111, 0.4237, 0.08883, 0.6154, 0.985, 0.6154, 0.515, 0.6197, 0.515, 0.6197, 0.985, 0.6346, 0.515, 0.6346, 0.985, 0.6303, 0.985, 0.6303, 0.515, 0.9086, 0.07115, 0.8945, 0.0596, 0.8889, 0.05804, 0.9112, 0.07627, 0.3945, 0.0596, 0.4086, 0.07115, 0.4112, 0.07627, 0.3889, 0.05804, 0.5842, 0.985, 0.5842, 0.515, 0.5884, 0.515, 0.5884, 0.985, 0.6033, 0.515, 0.6033, 0.985, 0.5991, 0.985, 0.5991, 0.515, 0.8706, 0.04365, 0.8546, 0.03507, 0.8488, 0.03462, 0.8742, 0.04817, 0.3546, 0.03507, 0.3706, 0.04365, 0.3742, 0.04817, 0.3488, 0.03462, 0.5529, 0.985, 0.5529, 0.515, 0.5572, 0.515, 0.5572, 0.985, 0.5721, 0.515, 0.5721, 0.985, 0.5678, 0.985, 0.5678, 0.515, 0.828, 0.02408, 0.8106, 0.0188, 0.8049, 0.01948, 0.8324, 0.02782, 0.3106, 0.0188, 0.328, 0.02408, 0.3324, 0.02782, 0.3049, 0.01948, 0.5217, 0.985, 0.5217, 0.515, 0.5259, 0.515, 0.5259, 0.985, 0.5408, 0.515, 0.5408, 0.985, 0.5366, 0.985, 0.5366, 0.515, 0.7825, 0.0132, 0.7644, 0.01141, 0.7589, 0.01319, 0.7875, 0.01601, 0.2644, 0.01141, 0.2825, 0.0132, 0.2875, 0.01601, 0.2589, 0.01319, 0.4904, 0.985, 0.4904, 0.515, 0.4947, 0.515, 0.4947, 0.985, 0.5096, 0.515, 0.5096, 0.985, 0.5053, 0.985, 0.5053, 0.515, 0.7356, 0.01141, 0.7175, 0.0132, 0.7125, 0.01601, 0.7411, 0.01319, 0.2175, 0.0132, 0.2356, 0.01141, 0.2411, 0.01319, 0.2125, 0.01601, 0.4592, 0.985, 0.4592, 0.515, 0.4634, 0.515, 0.4634, 0.985, 0.4783, 0.515, 0.4783, 0.985, 0.4741, 0.985, 0.4741, 0.515, 0.6894, 0.0188, 0.672, 0.02408, 0.6676, 0.02782, 0.6951, 0.01948, 0.172, 0.02408, 0.1894, 0.0188, 0.1951, 0.01948, 0.1676, 0.02782, 0.4279, 0.985, 0.4279, 0.515, 0.4322, 0.515, 0.4322, 0.985, 0.4471, 0.515, 0.4471, 0.985, 0.4428, 0.985, 0.4428, 0.515, 0.6454, 0.03507, 0.6294, 0.04365, 0.6258, 0.04817, 0.6512, 0.03462, 0.1294, 0.04365, 0.1454, 0.03507, 0.1512, 0.03462, 0.1258, 0.04817, 0.3967, 0.985, 0.3967, 0.515, 0.4009, 0.515, 0.4009, 0.985, 0.4158, 0.515, 0.4158, 0.985, 0.4116, 0.985, 0.4116, 0.515, 0.6055, 0.0596, 0.5914, 0.07115, 0.5888, 0.07627, 0.6111, 0.05804, 0.09144, 0.07115, 0.1055, 0.0596, 0.1111, 0.05804, 0.08883, 0.07627, 0.3654, 0.985, 0.3654, 0.515, 0.3697, 0.515, 0.3697, 0.985, 0.3846, 0.515, 0.3846, 0.985, 0.3803, 0.985, 0.3803, 0.515, 0.5711, 0.09144, 0.5596, 0.1055, 0.558, 0.1111, 0.5763, 0.08883, 0.0596, 0.1055, 0.07115, 0.09144, 0.07627, 0.08883, 0.05804, 0.1111, 0.3342, 0.985, 0.3342, 0.515, 0.3384, 0.515, 0.3384, 0.985, 0.3533, 0.515, 0.3533, 0.985, 0.3491, 0.985, 0.3491, 0.515, 0.5436, 0.1294, 0.5351, 0.1454, 0.5346, 0.1512, 0.5482, 0.1258, 0.03507, 0.1454, 0.04365, 0.1294, 0.04817, 0.1258, 0.03462, 0.1512, 0.3029, 0.985, 0.3029, 0.515, 0.3072, 0.515, 0.3072, 0.985, 0.3221, 0.515, 0.3221, 0.985, 0.3178, 0.985, 0.3178, 0.515, 0.5241, 0.172, 0.5188, 0.1894, 0.5195, 0.1951, 0.5278, 0.1676, 0.0188, 0.1894, 0.02408, 0.172, 0.02782, 0.1676, 0.01948, 0.1951, 0.2717, 0.985, 0.2717, 0.515, 0.2759, 0.515, 0.2759, 0.985, 0.2908, 0.515, 0.2908, 0.985, 0.2866, 0.985, 0.2866, 0.515, 0.5132, 0.2175, 0.5114, 0.2356, 0.5132, 0.2411, 0.516, 0.2125, 0.01141, 0.2356, 0.0132, 0.2175, 0.01601, 0.2125, 0.01319, 0.2411, 0.2404, 0.985, 0.2404, 0.515, 0.2447, 0.515, 0.2447, 0.985, 0.2596, 0.515, 0.2596, 0.985, 0.2553, 0.985, 0.2553, 0.515, 0.5114, 0.2644, 0.5132, 0.2825, 0.516, 0.2875, 0.5132, 0.2589, 0.0132, 0.2825, 0.01141, 0.2644, 0.01319, 0.2589, 0.01601, 0.2875, 0.2092, 0.985, 0.2092, 0.515, 0.2134, 0.515, 0.2134, 0.985, 0.2283, 0.515, 0.2283, 0.985, 0.2241, 0.985, 0.2241, 0.515, 0.5188, 0.3106, 0.5241, 0.328, 0.5278, 0.3324, 0.5195, 0.3049, 0.02408, 0.328, 0.0188, 0.3106, 0.01948, 0.3049, 0.02782, 0.3324, 0.1779, 0.985, 0.1779, 0.515, 0.1822, 0.515, 0.1822, 0.985, 0.1971, 0.515, 0.1971, 0.985, 0.1928, 0.985, 0.1928, 0.515, 0.5351, 0.3546, 0.5436, 0.3706, 0.5482, 0.3742, 0.5346, 0.3488, 0.04365, 0.3706, 0.03507, 0.3546, 0.03462, 0.3488, 0.04817, 0.3742, 0.1467, 0.985, 0.1467, 0.515, 0.1509, 0.515, 0.1509, 0.985, 0.1658, 0.515, 0.1658, 0.985, 0.1616, 0.985, 0.1616, 0.515, 0.5596, 0.3945, 0.5711, 0.4086, 0.5763, 0.4112, 0.558, 0.3889, 0.07115, 0.4086, 0.0596, 0.3945, 0.05804, 0.3889, 0.07627, 0.4112, 0.1154, 0.985, 0.1154, 0.515, 0.1197, 0.515, 0.1197, 0.985, 0.1346, 0.515, 0.1346, 0.985, 0.1303, 0.985, 0.1303, 0.515, 0.5914, 0.4289, 0.6055, 0.4404, 0.6111, 0.442, 0.5888, 0.4237, 0.1055, 0.4404, 0.09144, 0.4289, 0.08883, 0.4237, 0.1111, 0.442, 0.08417, 0.985, 0.08417, 0.515, 0.08842, 0.515, 0.08842, 0.985, 0.1033, 0.515, 0.1033, 0.985, 0.09908, 0.985, 0.09908, 0.515, 0.6294, 0.4564, 0.6454, 0.4649, 0.6512, 0.4654, 0.6258, 0.4518, 0.1454, 0.4649, 0.1294, 0.4564, 0.1258, 0.4518, 0.1512, 0.4654, 0.05292, 0.985, 0.05292, 0.515, 0.05717, 0.515, 0.05717, 0.985, 0.07208, 0.515, 0.07208, 0.985, 0.06783, 0.985, 0.06783, 0.515, 0.672, 0.4759, 0.6894, 0.4812, 0.6951, 0.4805, 0.6676, 0.4722, 0.1894, 0.4812, 0.172, 0.4759, 0.1676, 0.4722, 0.1951, 0.4805, 0.02167, 0.985, 0.02167, 0.515, 0.02592, 0.515, 0.02592, 0.985, 0.04083, 0.515, 0.04083, 0.985, 0.03658, 0.985, 0.03658, 0.515, 0.7175, 0.4868, 0.7356, 0.4886, 0.7411, 0.4868, 0.7125, 0.484, 0.2356, 0.4886, 0.2175, 0.4868, 0.2125, 0.484, 0.2411, 0.4868, 0.7125, 0.484, 0.7411, 0.4868, 0.75, 0.4787, 0.7054, 0.4743])
me_cylinder.materials.append(mat_material_001)
me_cylinder.update()

# ---- objects
ob_light = bpy.data.objects.new('Light', light_light)
ob_camera = bpy.data.objects.new('Camera', cam_camera)
ob_x = bpy.data.objects.new('Груша', me_cylinder)

# ---- transforms, parenting, visibility, modifiers, constraints
ob_light.location = (4.076, 1.005, 5.904)
ob_light.rotation_euler = (0.6503, 0.05522, 1.866)
ob_light.lock_rotations_4d = False
ob_light.empty_display_type = 'ARROWS'
ob_light.color = (0.0, 0.0, 0.0, 0.0)
ob_light.lineart.crease_threshold = 0.0
ob_camera.location = (7.359, -6.926, 4.958)
ob_camera.rotation_euler = (1.109, 0.0, 0.8149)
ob_camera.lock_rotations_4d = False
ob_camera.empty_display_type = 'ARROWS'
ob_camera.color = (0.0, 0.0, 0.0, 0.0)
ob_camera.display_type = 'WIRE'
ob_camera.lineart.crease_threshold = 0.0
ob_x.location = (0.0, 0.0, 0.0)
ob_x.scale = (0.22, 0.22, 0.85)

# ---- collection membership
col_collection.objects.link(ob_light)
col_collection.objects.link(ob_camera)
col_collection.objects.link(ob_x)

# ---- scene / render settings (as saved in the file)
scene.camera = ob_camera
scene.frame_start = 1; scene.frame_end = 250; scene.frame_set(1)
scene.render.engine = 'BLENDER_EEVEE_NEXT'
scene.render.bake_bias = 0.0
scene.render.bake_samples = 0
bpy.context.view_layer.update()
